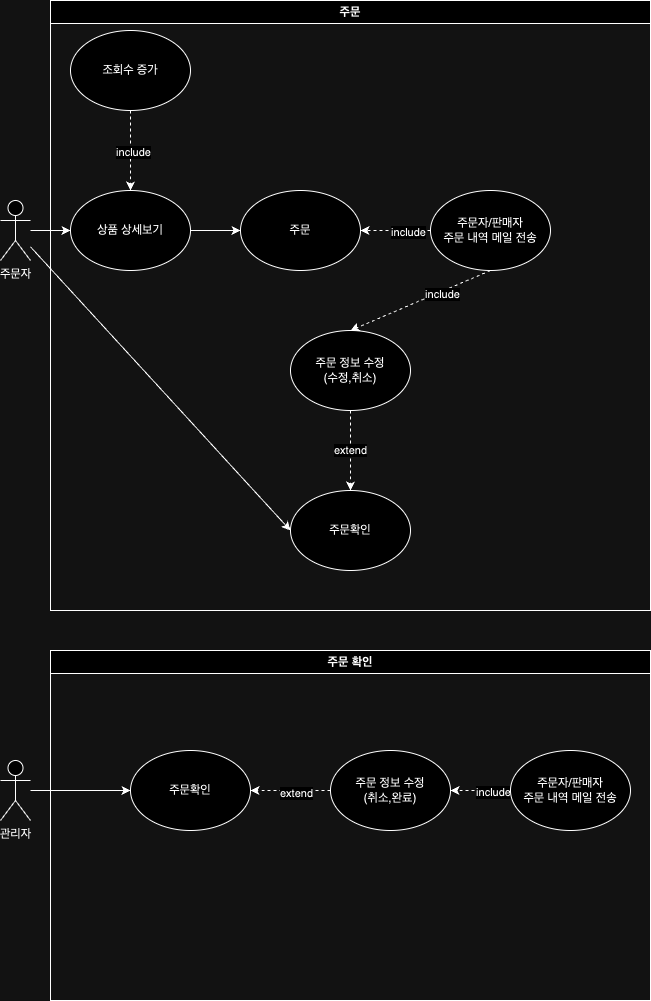

The diagram above was exported from draw.io. Its source (the exported page's mxGraphModel, read from the mxfile embedded in the PNG):
<mxGraphModel dx="1063" dy="615" grid="1" gridSize="10" guides="1" tooltips="1" connect="1" arrows="1" fold="1" page="1" pageScale="1" pageWidth="827" pageHeight="1169" math="0" shadow="0">
  <root>
    <mxCell id="0" />
    <mxCell id="1" parent="0" />
    <mxCell id="klZ7bNFXxapM0H9CXrP5-2" value="" style="edgeStyle=orthogonalEdgeStyle;rounded=0;orthogonalLoop=1;jettySize=auto;html=1;entryX=0;entryY=0.5;entryDx=0;entryDy=0;" parent="1" source="oapIKvmoucZIWcxM1YHu-1" target="klZ7bNFXxapM0H9CXrP5-3" edge="1">
      <mxGeometry relative="1" as="geometry">
        <mxPoint x="155" y="250" as="targetPoint" />
      </mxGeometry>
    </mxCell>
    <mxCell id="oapIKvmoucZIWcxM1YHu-1" value="주문자" style="shape=umlActor;verticalLabelPosition=bottom;verticalAlign=top;html=1;outlineConnect=0;" parent="1" vertex="1">
      <mxGeometry x="90" y="220" width="30" height="60" as="geometry" />
    </mxCell>
    <mxCell id="klZ7bNFXxapM0H9CXrP5-28" value="" style="edgeStyle=orthogonalEdgeStyle;rounded=0;orthogonalLoop=1;jettySize=auto;html=1;" parent="1" source="klZ7bNFXxapM0H9CXrP5-3" target="klZ7bNFXxapM0H9CXrP5-27" edge="1">
      <mxGeometry relative="1" as="geometry" />
    </mxCell>
    <mxCell id="klZ7bNFXxapM0H9CXrP5-3" value="상품 상세보기" style="ellipse;whiteSpace=wrap;html=1;" parent="1" vertex="1">
      <mxGeometry x="160" y="210" width="120" height="80" as="geometry" />
    </mxCell>
    <mxCell id="_WW1REBtpGebWQQJwqMP-4" value="" style="edgeStyle=orthogonalEdgeStyle;rounded=0;orthogonalLoop=1;jettySize=auto;html=1;" edge="1" parent="1" source="klZ7bNFXxapM0H9CXrP5-6" target="_WW1REBtpGebWQQJwqMP-3">
      <mxGeometry relative="1" as="geometry" />
    </mxCell>
    <mxCell id="klZ7bNFXxapM0H9CXrP5-6" value="관리자" style="shape=umlActor;verticalLabelPosition=bottom;verticalAlign=top;html=1;outlineConnect=0;" parent="1" vertex="1">
      <mxGeometry x="90" y="780" width="30" height="60" as="geometry" />
    </mxCell>
    <mxCell id="klZ7bNFXxapM0H9CXrP5-17" value="" style="edgeStyle=orthogonalEdgeStyle;rounded=0;orthogonalLoop=1;jettySize=auto;html=1;dashed=1;" parent="1" source="klZ7bNFXxapM0H9CXrP5-16" target="klZ7bNFXxapM0H9CXrP5-3" edge="1">
      <mxGeometry relative="1" as="geometry" />
    </mxCell>
    <mxCell id="klZ7bNFXxapM0H9CXrP5-24" value="include" style="edgeLabel;html=1;align=center;verticalAlign=middle;resizable=0;points=[];" parent="klZ7bNFXxapM0H9CXrP5-17" vertex="1" connectable="0">
      <mxGeometry x="0.0333" y="2" relative="1" as="geometry">
        <mxPoint as="offset" />
      </mxGeometry>
    </mxCell>
    <mxCell id="klZ7bNFXxapM0H9CXrP5-16" value="조회수 증가" style="ellipse;whiteSpace=wrap;html=1;" parent="1" vertex="1">
      <mxGeometry x="160" y="50" width="120" height="80" as="geometry" />
    </mxCell>
    <mxCell id="klZ7bNFXxapM0H9CXrP5-39" value="주문" style="swimlane;whiteSpace=wrap;html=1;" parent="1" vertex="1">
      <mxGeometry x="140" y="20" width="600" height="610" as="geometry" />
    </mxCell>
    <mxCell id="klZ7bNFXxapM0H9CXrP5-12" value="주문확인" style="ellipse;whiteSpace=wrap;html=1;" parent="klZ7bNFXxapM0H9CXrP5-39" vertex="1">
      <mxGeometry x="240" y="490" width="120" height="80" as="geometry" />
    </mxCell>
    <mxCell id="klZ7bNFXxapM0H9CXrP5-27" value="주문" style="ellipse;whiteSpace=wrap;html=1;" parent="klZ7bNFXxapM0H9CXrP5-39" vertex="1">
      <mxGeometry x="190" y="190" width="120" height="80" as="geometry" />
    </mxCell>
    <mxCell id="klZ7bNFXxapM0H9CXrP5-14" value="주문 정보 수정&lt;div&gt;(수정,취소)&lt;/div&gt;" style="ellipse;whiteSpace=wrap;html=1;" parent="klZ7bNFXxapM0H9CXrP5-39" vertex="1">
      <mxGeometry x="240" y="330" width="120" height="80" as="geometry" />
    </mxCell>
    <mxCell id="klZ7bNFXxapM0H9CXrP5-15" value="extend" style="rounded=0;orthogonalLoop=1;jettySize=auto;html=1;dashed=1;" parent="klZ7bNFXxapM0H9CXrP5-39" source="klZ7bNFXxapM0H9CXrP5-14" target="klZ7bNFXxapM0H9CXrP5-12" edge="1">
      <mxGeometry relative="1" as="geometry" />
    </mxCell>
    <mxCell id="klZ7bNFXxapM0H9CXrP5-29" value="주문자/판매자&lt;div&gt;주문 내역 메일 전송&lt;/div&gt;" style="ellipse;whiteSpace=wrap;html=1;" parent="klZ7bNFXxapM0H9CXrP5-39" vertex="1">
      <mxGeometry x="380" y="190" width="120" height="80" as="geometry" />
    </mxCell>
    <mxCell id="klZ7bNFXxapM0H9CXrP5-33" value="" style="endArrow=classic;html=1;rounded=0;exitX=0.5;exitY=1;exitDx=0;exitDy=0;dashed=1;entryX=0.5;entryY=0;entryDx=0;entryDy=0;" parent="klZ7bNFXxapM0H9CXrP5-39" source="klZ7bNFXxapM0H9CXrP5-29" target="klZ7bNFXxapM0H9CXrP5-14" edge="1">
      <mxGeometry width="50" height="50" relative="1" as="geometry">
        <mxPoint x="250" y="300" as="sourcePoint" />
        <mxPoint x="370" y="420" as="targetPoint" />
      </mxGeometry>
    </mxCell>
    <mxCell id="klZ7bNFXxapM0H9CXrP5-34" value="include" style="edgeLabel;html=1;align=center;verticalAlign=middle;resizable=0;points=[];" parent="klZ7bNFXxapM0H9CXrP5-33" vertex="1" connectable="0">
      <mxGeometry x="-0.2961" y="2" relative="1" as="geometry">
        <mxPoint as="offset" />
      </mxGeometry>
    </mxCell>
    <mxCell id="klZ7bNFXxapM0H9CXrP5-31" value="" style="endArrow=classic;html=1;rounded=0;entryX=1;entryY=0.5;entryDx=0;entryDy=0;dashed=1;exitX=0;exitY=0.5;exitDx=0;exitDy=0;" parent="klZ7bNFXxapM0H9CXrP5-39" source="klZ7bNFXxapM0H9CXrP5-29" target="klZ7bNFXxapM0H9CXrP5-27" edge="1">
      <mxGeometry width="50" height="50" relative="1" as="geometry">
        <mxPoint x="440" y="290" as="sourcePoint" />
        <mxPoint x="300" y="250" as="targetPoint" />
      </mxGeometry>
    </mxCell>
    <mxCell id="klZ7bNFXxapM0H9CXrP5-32" value="include" style="edgeLabel;html=1;align=center;verticalAlign=middle;resizable=0;points=[];" parent="klZ7bNFXxapM0H9CXrP5-31" vertex="1" connectable="0">
      <mxGeometry x="-0.35" y="1" relative="1" as="geometry">
        <mxPoint as="offset" />
      </mxGeometry>
    </mxCell>
    <mxCell id="_WW1REBtpGebWQQJwqMP-1" value="" style="endArrow=classic;html=1;rounded=0;entryX=0;entryY=0.5;entryDx=0;entryDy=0;" edge="1" parent="1" source="oapIKvmoucZIWcxM1YHu-1" target="klZ7bNFXxapM0H9CXrP5-12">
      <mxGeometry width="50" height="50" relative="1" as="geometry">
        <mxPoint x="180" y="460" as="sourcePoint" />
        <mxPoint x="230" y="410" as="targetPoint" />
      </mxGeometry>
    </mxCell>
    <mxCell id="_WW1REBtpGebWQQJwqMP-2" value="주문 확인" style="swimlane;whiteSpace=wrap;html=1;" vertex="1" parent="1">
      <mxGeometry x="140" y="670" width="600" height="350" as="geometry" />
    </mxCell>
    <mxCell id="_WW1REBtpGebWQQJwqMP-3" value="주문확인" style="ellipse;whiteSpace=wrap;html=1;" vertex="1" parent="_WW1REBtpGebWQQJwqMP-2">
      <mxGeometry x="80" y="100" width="120" height="80" as="geometry" />
    </mxCell>
    <mxCell id="_WW1REBtpGebWQQJwqMP-7" value="" style="edgeStyle=orthogonalEdgeStyle;rounded=0;orthogonalLoop=1;jettySize=auto;html=1;dashed=1;" edge="1" parent="_WW1REBtpGebWQQJwqMP-2" source="_WW1REBtpGebWQQJwqMP-5" target="_WW1REBtpGebWQQJwqMP-3">
      <mxGeometry relative="1" as="geometry" />
    </mxCell>
    <mxCell id="_WW1REBtpGebWQQJwqMP-9" value="extend" style="edgeLabel;html=1;align=center;verticalAlign=middle;resizable=0;points=[];" vertex="1" connectable="0" parent="_WW1REBtpGebWQQJwqMP-7">
      <mxGeometry x="-0.12" y="2" relative="1" as="geometry">
        <mxPoint as="offset" />
      </mxGeometry>
    </mxCell>
    <mxCell id="_WW1REBtpGebWQQJwqMP-5" value="주문 정보 수정&lt;div&gt;(취소,완료)&lt;/div&gt;" style="ellipse;whiteSpace=wrap;html=1;" vertex="1" parent="_WW1REBtpGebWQQJwqMP-2">
      <mxGeometry x="280" y="100" width="120" height="80" as="geometry" />
    </mxCell>
    <mxCell id="_WW1REBtpGebWQQJwqMP-8" value="" style="edgeStyle=orthogonalEdgeStyle;rounded=0;orthogonalLoop=1;jettySize=auto;html=1;dashed=1;" edge="1" parent="_WW1REBtpGebWQQJwqMP-2" source="_WW1REBtpGebWQQJwqMP-6" target="_WW1REBtpGebWQQJwqMP-5">
      <mxGeometry relative="1" as="geometry" />
    </mxCell>
    <mxCell id="_WW1REBtpGebWQQJwqMP-10" value="include" style="edgeLabel;html=1;align=center;verticalAlign=middle;resizable=0;points=[];" vertex="1" connectable="0" parent="_WW1REBtpGebWQQJwqMP-8">
      <mxGeometry x="-0.4" y="1" relative="1" as="geometry">
        <mxPoint as="offset" />
      </mxGeometry>
    </mxCell>
    <mxCell id="_WW1REBtpGebWQQJwqMP-6" value="주문자/판매자&lt;div&gt;주문 내역 메일 전송&lt;/div&gt;" style="ellipse;whiteSpace=wrap;html=1;" vertex="1" parent="_WW1REBtpGebWQQJwqMP-2">
      <mxGeometry x="460" y="100" width="120" height="80" as="geometry" />
    </mxCell>
  </root>
</mxGraphModel>